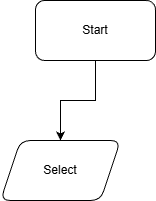

The diagram above was exported from draw.io. Its source (the exported page's mxGraphModel, read from the mxfile embedded in the PNG):
<mxGraphModel dx="1205" dy="743" grid="1" gridSize="10" guides="1" tooltips="1" connect="1" arrows="1" fold="1" page="1" pageScale="1" pageWidth="850" pageHeight="1100" math="0" shadow="0">
  <root>
    <mxCell id="0" />
    <mxCell id="1" parent="0" />
    <mxCell id="XageCHl8j9SLKvValJrD-3" value="" style="edgeStyle=orthogonalEdgeStyle;rounded=0;orthogonalLoop=1;jettySize=auto;html=1;" parent="1" source="XageCHl8j9SLKvValJrD-1" target="XageCHl8j9SLKvValJrD-2" edge="1">
      <mxGeometry relative="1" as="geometry" />
    </mxCell>
    <mxCell id="XageCHl8j9SLKvValJrD-1" value="Start" style="rounded=1;whiteSpace=wrap;html=1;" parent="1" vertex="1">
      <mxGeometry x="365" y="30" width="120" height="60" as="geometry" />
    </mxCell>
    <mxCell id="XageCHl8j9SLKvValJrD-2" value="Select" style="shape=parallelogram;perimeter=parallelogramPerimeter;whiteSpace=wrap;html=1;fixedSize=1;rounded=1;" parent="1" vertex="1">
      <mxGeometry x="330" y="170" width="120" height="60" as="geometry" />
    </mxCell>
  </root>
</mxGraphModel>